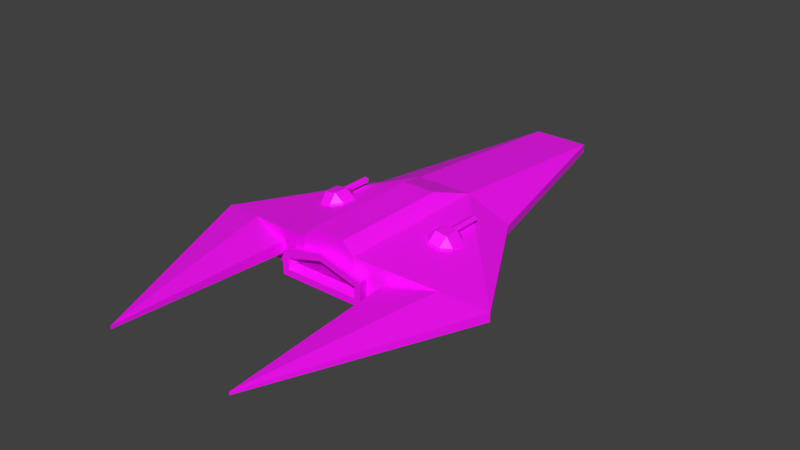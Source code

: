 # Source: ship1.blend  (saved by Blender 4.3.32; exported with 4.5.12 LTS)
import bpy
from mathutils import Matrix  # noqa: F401  (used for matrix-valued properties, if any)

bpy.ops.wm.read_factory_settings(use_empty=True)
scene = bpy.context.scene
scene.name = 'Scene'

# ---- collections
col_collection_1 = bpy.data.collections.new('Collection 1'); scene.collection.children.link(col_collection_1)

# ---- images (referenced by path relative to the original .blend; pixels are not part of the script)
import os
ASSET_DIR = os.environ.get("B2B_ASSET_DIR", "")  # directory of the original .blend (textures are referenced by path, not embedded)
HERE = os.path.dirname(os.path.abspath(__file__))  # packed textures are extracted next to this script under _unpacked/

def load_image(name, relpath, width, height, colorspace="sRGB"):
    """Load a texture the original file referenced (path relative to the .blend, or extracted next to this script)."""
    p = next((c for c in (os.path.join(HERE, relpath), os.path.join(ASSET_DIR, relpath)) if relpath and os.path.exists(c)), "")
    if p:
        img = bpy.data.images.load(p, check_existing=True)
        img.name = name
    else:  # same state as the original file: an image datablock whose file is absent (Cycles renders it pink)
        img = bpy.data.images.new(name, width, height)
        img.source = "FILE"
        img.filepath = "//" + (relpath or name)
    img.colorspace_settings.name = colorspace
    return img
img_chasertext = load_image('chaserText', 'chaserText.png', 1024, 1024, 'sRGB')

# ---- materials (node trees are filled in below, after node groups)
mat_material = bpy.data.materials.new('Material')
mat_material.alpha_threshold = 0.0
mat_material.roughness = 0.5
mat_material.line_color = (0.0, 0.0, 0.0, 1.0)

# ---- material node trees
mat_material.use_nodes = True; mat_material.node_tree.nodes.clear()
_N = mat_material.node_tree.nodes; _L = mat_material.node_tree.links
n0 = _N.new('ShaderNodeBsdfPrincipled'); n0.name = 'BSDF guidée'; n0.location = (10, 300)
n1 = _N.new('ShaderNodeOutputMaterial'); n1.name = 'Sortie matériau'; n1.location = (300, 300)
n2 = _N.new('ShaderNodeTexImage'); n2.name = 'Texture image'; n2.location = (-324, 280)
n2.image = img_chasertext
_L.new(n0.outputs[0], n1.inputs[0])
_L.new(n2.outputs[0], n0.inputs[0])
n1.is_active_output = True

# ---- world
world_world = bpy.data.worlds.new('World'); scene.world = world_world
world_world.color = (0.05088, 0.05088, 0.05088)
world_world.use_sun_shadow = False
world_world.sun_shadow_jitter_overblur = 0.0
world_world.cycles.sampling_method = 'MANUAL'

# ---- meshes
me_cube = bpy.data.meshes.new('Cube')
me_cube.from_pydata([(-0.4941, -0.2771, -0.02982), (-0.4941, -0.2771, 0.02982), (-0.1903, -1.637, 0.02982), (-0.1903, -0.2771, -0.1491), (-0.1903, -1.637, -0.02982), (-0.1903, -0.2771, 0.1491), (-0.9934, 0.6047, -0.02982), (-0.9934, 0.6047, 0.02982), (-0.1903, 0.7768, -0.1491), (-0.1903, 0.7768, 0.1491), (-0.1115, -0.03061, 0.2248), (-0.1115, 0.7768, 0.2248), (-0.4051, -0.02071, 0.1618), (-0.4389, -0.02071, 0.1567), (-0.4514, 0.3552, 0.08665), (-0.41, -0.02071, 0.1448), (-0.5059, 0.3001, 0.07836), (-0.3776, 0.1444, 0.1337), (-0.3231, 0.1995, 0.142), (-0.3859, 0.1995, 0.1882), (-0.3859, 0.3001, 0.1882), (-0.3231, 0.3001, 0.142), (-0.3776, 0.3552, 0.1337), (-0.5059, 0.1995, 0.07836), (-0.4514, 0.1444, 0.08665), (-0.3723, 0.3552, 0.09871), (-0.3178, 0.3001, 0.107), (-0.4568, 0.1444, 0.1217), (-0.4651, 0.1995, 0.1762), (-0.5112, 0.1995, 0.1134), (-0.4568, 0.3552, 0.1217), (-0.5112, 0.3001, 0.1134), (-0.4651, 0.3001, 0.1762), (-0.3178, 0.1995, 0.107), (-0.3723, 0.1444, 0.09871), (-0.4291, -0.02071, 0.1419), (-0.3973, -0.02071, 0.1651), (-0.4473, -0.02071, 0.1575), (-0.4046, -0.02071, 0.1399), (-0.4329, -0.02071, 0.1356), (-0.4473, 0.1784, 0.1575), (-0.4329, 0.1546, 0.1356), (-0.4046, 0.1546, 0.1399), (-0.3973, 0.1784, 0.1651), (-0.4389, 0.08522, 0.1567), (-0.4291, 0.08522, 0.1419), (-0.4051, 0.08522, 0.1618), (-0.41, 0.08522, 0.1448), (-0.6922, 0.6692, 0.07455), (-0.6922, 0.6692, -0.07455), (-0.4484, 1.938, -0.00994), (-0.4484, 1.938, 0.00994), (-0.391, 0.7338, 0.03976), (-0.391, 0.7338, -0.03976), (-0.2628, 0.7383, 0.03756), (-0.2528, 0.8433, 0.01421), (-0.2628, 0.7383, -0.06605), (-0.2528, 0.8433, -0.06027), (-0.2967, 0.8433, 0.05024), (-0.2967, 0.8433, -0.1041), (-0.2333, 0.7862, 0.01337), (-0.2333, 0.7862, -0.03663), (0.2333, 0.7862, -0.03663), (0.2333, 0.7862, 0.01337), (-0.4231, -0.02071, 0.1666), (-0.424, 0.1894, 0.1722), (-0.424, -0.02071, 0.1722), (-0.4231, 0.08522, 0.1666), (0.4941, -0.2771, -0.02982), (0.4941, -0.2771, 0.02982), (0.1903, -1.637, 0.02982), (0.1903, -0.2771, -0.1491), (0.1903, -1.637, -0.02982), (0.1903, -0.2771, 0.1491), (0.9934, 0.6047, -0.02982), (0.9934, 0.6047, 0.02982), (0.1903, 0.7768, -0.1491), (0.1903, 0.7768, 0.1491), (0.1115, -0.03061, 0.2248), (0.1115, 0.7768, 0.2248), (0.4051, -0.02071, 0.1618), (0.4389, -0.02071, 0.1567), (0.4514, 0.3552, 0.08665), (0.41, -0.02071, 0.1448), (0.5059, 0.3001, 0.07836), (0.3776, 0.1444, 0.1337), (0.3231, 0.1995, 0.142), (0.3859, 0.1995, 0.1882), (0.3859, 0.3001, 0.1882), (0.3231, 0.3001, 0.142), (0.3776, 0.3552, 0.1337), (0.5059, 0.1995, 0.07836), (0.4514, 0.1444, 0.08665), (0.3723, 0.3552, 0.09871), (0.3178, 0.3001, 0.107), (0.4568, 0.1444, 0.1217), (0.4651, 0.1995, 0.1762), (0.5112, 0.1995, 0.1134), (0.4568, 0.3552, 0.1217), (0.5112, 0.3001, 0.1134), (0.4651, 0.3001, 0.1762), (0.3178, 0.1995, 0.107), (0.3723, 0.1444, 0.09871), (0.4291, -0.02071, 0.1419), (0.3973, -0.02071, 0.1651), (0.4473, -0.02071, 0.1575), (0.4046, -0.02071, 0.1399), (0.4329, -0.02071, 0.1356), (0.4473, 0.1784, 0.1575), (0.4329, 0.1546, 0.1356), (0.4046, 0.1546, 0.1399), (0.3973, 0.1784, 0.1651), (0.4389, 0.08522, 0.1567), (0.4291, 0.08522, 0.1419), (0.4051, 0.08522, 0.1618), (0.41, 0.08522, 0.1448), (0.6922, 0.6692, 0.07455), (0.6922, 0.6692, -0.07455), (0.4484, 1.938, -0.00994), (0.4484, 1.938, 0.00994), (0.391, 0.7338, 0.03976), (0.391, 0.7338, -0.03976), (0.0, 0.7383, 0.08936), (0.0, 0.8433, 0.08274), (0.2628, 0.7383, 0.03756), (0.2528, 0.8433, 0.01421), (0.2628, 0.7383, -0.06605), (0.2528, 0.8433, -0.06027), (0.2967, 0.8433, 0.05024), (0.0, 0.8433, 0.1274), (0.2967, 0.8433, -0.1041), (0.2333, 0.7862, 0.01337), (0.0, 0.7862, 0.05938), (0.2333, 0.7862, -0.03663), (0.0, 0.7862, -0.03663), (-0.2333, 0.7862, -0.03663), (-0.2333, 0.7862, 0.01337), (0.4231, -0.02071, 0.1666), (0.424, 0.1894, 0.1722), (0.424, -0.02071, 0.1722), (0.4231, 0.08522, 0.1666)], [], [(4, 0, 3), (3, 71, 72, 4), (2, 5, 1), (8, 76, 71, 3), (11, 79, 77, 9), (9, 5, 10, 11), (53, 52, 9, 8), (73, 78, 10, 5), (78, 79, 11, 10), (4, 72, 70, 2), (28, 19, 20, 32), (38, 42, 43, 36), (31, 16, 23, 29), (27, 24, 34, 17), (18, 33, 26, 21), (3, 0, 6), (42, 17, 19, 43), (17, 18, 19), (20, 21, 22), (35, 45, 44, 13), (13, 44, 67, 64), (27, 28, 29), (30, 31, 32), (38, 36, 12, 15), (33, 18, 17, 34), (29, 23, 24, 27), (18, 21, 20, 19), (30, 14, 16, 31), (27, 17, 42, 41), (41, 42, 38, 39), (28, 32, 31, 29), (41, 39, 37, 40), (25, 22, 21, 26), (40, 65, 43, 19, 28), (22, 30, 32, 20), (22, 25, 14, 30), (65, 40, 37, 66), (43, 65, 66, 36), (64, 67, 46, 12), (36, 66, 64, 12), (39, 38, 15, 35), (41, 40, 28, 27), (46, 67, 44, 45, 47), (15, 12, 46, 47), (39, 35, 13, 37), (35, 15, 47, 45), (1, 5, 7), (8, 3, 6, 49), (49, 53, 8), (49, 6, 50), (7, 48, 51), (5, 9, 48, 7), (48, 52, 51), (53, 49, 50), (52, 48, 9), (76, 8, 9, 77), (4, 2, 1, 0), (6, 7, 51, 50), (52, 53, 50, 51), (0, 1, 7, 6), (58, 59, 56, 54), (127, 130, 59, 57), (129, 58, 54, 122), (123, 55, 58, 129), (55, 57, 59, 58), (134, 133, 127, 57, 61), (60, 132, 63, 62, 134, 61), (57, 55, 60, 61), (55, 123, 132, 60), (37, 13, 64, 66), (72, 71, 68), (70, 69, 73), (77, 79, 78, 73), (121, 76, 77, 120), (96, 100, 88, 87), (106, 104, 111, 110), (99, 97, 91, 84), (95, 85, 102, 92), (86, 89, 94, 101), (71, 74, 68), (110, 111, 87, 85), (85, 87, 86), (88, 90, 89), (103, 81, 112, 113), (81, 137, 140, 112), (95, 97, 96), (98, 100, 99), (106, 83, 80, 104), (101, 102, 85, 86), (97, 95, 92, 91), (86, 87, 88, 89), (98, 99, 84, 82), (95, 109, 110, 85), (109, 107, 106, 110), (96, 97, 99, 100), (109, 108, 105, 107), (93, 94, 89, 90), (108, 96, 87, 111, 138), (90, 88, 100, 98), (90, 98, 82, 93), (138, 139, 105, 108), (111, 104, 139, 138), (137, 80, 114, 140), (104, 80, 137, 139), (107, 103, 83, 106), (109, 95, 96, 108), (114, 115, 113, 112, 140), (83, 115, 114, 80), (107, 105, 81, 103), (103, 113, 115, 83), (69, 75, 73), (76, 117, 74, 71), (117, 76, 121), (117, 118, 74), (75, 119, 116), (73, 75, 116, 77), (116, 119, 120), (121, 118, 117), (120, 77, 116), (72, 68, 69, 70), (74, 118, 119, 75), (120, 119, 118, 121), (68, 74, 75, 69), (128, 124, 126, 130), (129, 122, 124, 128), (123, 129, 128, 125), (125, 128, 130, 127), (131, 133, 134, 135, 136, 132), (127, 133, 131, 125), (125, 131, 132, 123), (105, 139, 137, 81), (70, 73, 5, 2), (126, 56, 59, 130)])
_uv = me_cube.uv_layers.new(name='CarteUV')
_uv.uv.foreach_set('vector', [0.08461, 8.58e-10, 0.2605, 0.2781, 0.1931, 0.3027, 0.1931, 0.3027, 0.1085, 0.3331, 2.786e-08, 0.03032, 0.08461, 8.58e-10, 0.8835, 0.8148, 0.7748, 0.5116, 0.8427, 0.4884, 0.277, 0.5371, 0.1924, 0.5674, 0.1085, 0.3331, 0.1931, 0.3027, 0.8835, 0.1898, 0.8835, 0.1372, 0.9014, 0.1186, 0.9014, 0.2084, 0.6909, 0.2775, 0.7748, 0.5116, 0.7374, 0.4625, 0.6731, 0.2831, 0.946, 0.2559, 0.9272, 0.2559, 0.9014, 0.2084, 0.9718, 0.2084, 0.6902, 0.542, 0.6879, 0.4803, 0.7374, 0.4625, 0.7748, 0.5116, 0.6879, 0.4803, 0.6236, 0.3009, 0.6731, 0.2831, 0.7374, 0.4625, 0.5229, 0.8451, 0.5229, 0.935, 0.5088, 0.935, 0.5088, 0.8451, 0.4753, 0.8815, 0.4566, 0.8814, 0.4566, 0.8576, 0.4753, 0.8578, 0.6935, 0.8451, 0.6935, 0.8864, 0.6875, 0.8922, 0.6875, 0.8453, 0.5608, 0.8571, 0.5691, 0.8572, 0.5691, 0.8809, 0.5608, 0.8808, 0.7678, 0.864, 0.7594, 0.864, 0.7594, 0.8451, 0.7678, 0.8451, 0.672, 0.8688, 0.6638, 0.8691, 0.6625, 0.8455, 0.6708, 0.8451, 0.1931, 0.3027, 0.2605, 0.2781, 0.4418, 0.4344, 0.461, 0.8924, 0.4546, 0.8949, 0.4566, 0.8814, 0.4593, 0.8866, 0.4546, 0.8949, 0.4418, 0.8818, 0.4566, 0.8814, 0.4566, 0.8576, 0.4418, 0.8581, 0.4546, 0.8451, 0.811, 0.8701, 0.811, 0.8451, 0.8145, 0.8453, 0.8145, 0.8702, 0.7514, 0.8452, 0.7514, 0.8702, 0.7477, 0.8701, 0.7477, 0.8451, 0.5589, 0.8948, 0.546, 0.8816, 0.5608, 0.8808, 0.5589, 0.8451, 0.5608, 0.8571, 0.546, 0.858, 0.7932, 0.8497, 0.7974, 0.8451, 0.7977, 0.8471, 0.7949, 0.8502, 0.6638, 0.8691, 0.672, 0.8688, 0.6708, 0.8828, 0.6625, 0.8831, 0.5608, 0.8808, 0.5691, 0.8809, 0.5671, 0.8949, 0.5589, 0.8948, 0.4418, 0.8818, 0.4418, 0.8581, 0.4566, 0.8576, 0.4566, 0.8814, 0.5821, 0.877, 0.5905, 0.877, 0.5905, 0.8901, 0.5821, 0.8901, 0.4733, 0.895, 0.4546, 0.8949, 0.461, 0.8924, 0.4677, 0.8925, 0.7002, 0.8865, 0.6935, 0.8865, 0.6935, 0.8451, 0.7002, 0.8451, 0.546, 0.8816, 0.546, 0.858, 0.5608, 0.8571, 0.5608, 0.8808, 0.712, 0.851, 0.712, 0.8923, 0.7068, 0.892, 0.7068, 0.8451, 0.5905, 0.8581, 0.5821, 0.8581, 0.5821, 0.8451, 0.5905, 0.8451, 0.4711, 0.8866, 0.4656, 0.8839, 0.4593, 0.8866, 0.4566, 0.8814, 0.4753, 0.8815, 0.5821, 0.8581, 0.5821, 0.877, 0.5691, 0.877, 0.5691, 0.8581, 0.5821, 0.8581, 0.5905, 0.8581, 0.5905, 0.877, 0.5821, 0.877, 0.4656, 0.8839, 0.4711, 0.8866, 0.4711, 0.9336, 0.4656, 0.9335, 0.4593, 0.8866, 0.4656, 0.8839, 0.4656, 0.9335, 0.4593, 0.9336, 0.7477, 0.8451, 0.7477, 0.8701, 0.7434, 0.8702, 0.7434, 0.8451, 0.7974, 0.8451, 0.8021, 0.8496, 0.8009, 0.8501, 0.7977, 0.8471, 0.7959, 0.856, 0.7932, 0.8497, 0.7949, 0.8502, 0.7967, 0.8544, 0.4677, 0.8925, 0.4711, 0.8866, 0.4753, 0.8815, 0.4733, 0.895, 0.8208, 0.8451, 0.824, 0.8481, 0.824, 0.8525, 0.8199, 0.8524, 0.818, 0.8482, 0.7892, 0.8701, 0.7852, 0.8702, 0.7852, 0.8452, 0.7892, 0.8451, 0.7959, 0.856, 0.7967, 0.8544, 0.8009, 0.8545, 0.8021, 0.8561, 0.7807, 0.8702, 0.7761, 0.8701, 0.7761, 0.8451, 0.7807, 0.8452, 0.8427, 0.4884, 0.7748, 0.5116, 0.8835, 0.2527, 0.277, 0.5371, 0.1931, 0.3027, 0.4418, 0.4344, 0.38, 0.4729, 0.9542, 0.327, 0.946, 0.2559, 0.9718, 0.2084, 0.38, 0.4729, 0.4418, 0.4344, 0.4268, 0.7743, 0.8835, 0.2527, 0.8113, 0.262, 0.6562, 3.142e-08, 0.7748, 0.5116, 0.6909, 0.2775, 0.8113, 0.262, 0.8835, 0.2527, 0.8113, 0.262, 0.7393, 0.272, 0.6562, 3.142e-08, 0.3181, 0.5111, 0.38, 0.4729, 0.4268, 0.7743, 0.9272, 0.2559, 0.919, 0.327, 0.9014, 0.2084, 0.9718, 0.1186, 0.9718, 0.2084, 0.9014, 0.2084, 0.9014, 0.1186, 0.9718, 1.11e-08, 0.9859, 1.004e-08, 0.9859, 0.3257, 0.9718, 0.3257, 0.9718, 0.5422, 0.9859, 0.5422, 0.9812, 0.8467, 0.9765, 0.8467, 0.9023, 0.7499, 0.8835, 0.7499, 0.8905, 0.4671, 0.8952, 0.4671, 0.9718, 0.3257, 0.9859, 0.3257, 0.9859, 0.5422, 0.9718, 0.5422, 0.6372, 0.8451, 0.6372, 0.8816, 0.6119, 0.8726, 0.6119, 0.8481, 0.9278, 0.3373, 0.9382, 0.327, 0.9382, 0.4671, 0.9278, 0.4568, 0.9091, 0.8199, 0.9084, 0.89, 0.8835, 0.882, 0.884, 0.8199, 0.8941, 0.3971, 0.9102, 0.4568, 0.9017, 0.4671, 0.8835, 0.3971, 0.9102, 0.4568, 0.9278, 0.4568, 0.9382, 0.4671, 0.9017, 0.4671, 0.9514, 0.3867, 0.9514, 0.4418, 0.9382, 0.4464, 0.9382, 0.327, 0.9514, 0.3316, 0.9329, 0.4671, 0.9437, 0.5223, 0.9329, 0.5774, 0.9211, 0.5774, 0.9211, 0.5223, 0.9211, 0.4671, 0.7172, 0.8627, 0.7172, 0.8451, 0.7303, 0.8453, 0.7303, 0.8571, 0.934, 0.8693, 0.9343, 0.8096, 0.9477, 0.8096, 0.9475, 0.8647, 0.8021, 0.8561, 0.8009, 0.8545, 0.8009, 0.8501, 0.8021, 0.8496, 2.786e-08, 0.03032, 0.1085, 0.3331, 0.04077, 0.3569, 0.7989, 0.8451, 0.623, 0.5672, 0.6902, 0.542, 0.6063, 0.3078, 0.6236, 0.3009, 0.6879, 0.4803, 0.6902, 0.542, 0.946, 0.07114, 0.9718, 0.1186, 0.9014, 0.1186, 0.9272, 0.07114, 0.4753, 0.8815, 0.4753, 0.8578, 0.494, 0.8576, 0.494, 0.8814, 0.6875, 0.8922, 0.6815, 0.892, 0.6815, 0.8451, 0.6875, 0.8509, 0.5377, 0.8828, 0.5377, 0.8592, 0.546, 0.8591, 0.546, 0.8828, 0.7678, 0.864, 0.7678, 0.8451, 0.7761, 0.8451, 0.7761, 0.864, 0.672, 0.8688, 0.6733, 0.8451, 0.6815, 0.8455, 0.6803, 0.8691, 0.1085, 0.3331, -2.829e-08, 0.5927, 0.04077, 0.3569, 0.4896, 0.8924, 0.4913, 0.8866, 0.494, 0.8814, 0.4959, 0.8949, 0.4959, 0.8949, 0.494, 0.8814, 0.5088, 0.8818, 0.494, 0.8576, 0.4959, 0.8451, 0.5088, 0.8581, 0.818, 0.8701, 0.8145, 0.8702, 0.8145, 0.8453, 0.818, 0.8451, 0.7514, 0.8452, 0.7551, 0.8451, 0.7551, 0.8701, 0.7514, 0.8702, 0.5358, 0.8452, 0.5377, 0.8592, 0.5229, 0.8583, 0.5358, 0.8949, 0.5229, 0.882, 0.5377, 0.8828, 0.811, 0.8497, 0.8094, 0.8502, 0.8066, 0.8471, 0.8069, 0.8451, 0.6803, 0.8691, 0.6815, 0.8831, 0.6733, 0.8828, 0.672, 0.8688, 0.5377, 0.8592, 0.5358, 0.8452, 0.544, 0.8451, 0.546, 0.8591, 0.5088, 0.8818, 0.494, 0.8814, 0.494, 0.8576, 0.5088, 0.8581, 0.5989, 0.877, 0.5989, 0.8901, 0.5905, 0.8901, 0.5905, 0.877, 0.4772, 0.895, 0.4829, 0.8925, 0.4896, 0.8924, 0.4959, 0.8949, 0.7002, 0.8865, 0.7002, 0.8451, 0.7068, 0.8451, 0.7068, 0.8865, 0.5229, 0.8583, 0.5377, 0.8592, 0.5377, 0.8828, 0.5229, 0.882, 0.7172, 0.8864, 0.712, 0.8923, 0.712, 0.8454, 0.7172, 0.8451, 0.5905, 0.8581, 0.5905, 0.8451, 0.5989, 0.8451, 0.5989, 0.8581, 0.4795, 0.8866, 0.4753, 0.8815, 0.494, 0.8814, 0.4913, 0.8866, 0.485, 0.8839, 0.5989, 0.8581, 0.6119, 0.8581, 0.6119, 0.877, 0.5989, 0.877, 0.5989, 0.8581, 0.5989, 0.877, 0.5905, 0.877, 0.5905, 0.8581, 0.485, 0.8839, 0.485, 0.9335, 0.4795, 0.9336, 0.4795, 0.8866, 0.4913, 0.8866, 0.4913, 0.9336, 0.485, 0.9335, 0.485, 0.8839, 0.7551, 0.8451, 0.7594, 0.8451, 0.7594, 0.8702, 0.7551, 0.8701, 0.8069, 0.8451, 0.8066, 0.8471, 0.8034, 0.8501, 0.8021, 0.8496, 0.8083, 0.856, 0.8075, 0.8544, 0.8094, 0.8502, 0.811, 0.8497, 0.4829, 0.8925, 0.4772, 0.895, 0.4753, 0.8815, 0.4795, 0.8866, 0.8301, 0.8525, 0.8259, 0.8524, 0.824, 0.8482, 0.8268, 0.8451, 0.8301, 0.8481, 0.7892, 0.8701, 0.7892, 0.8451, 0.7932, 0.8452, 0.7932, 0.8702, 0.8083, 0.856, 0.8021, 0.8561, 0.8034, 0.8545, 0.8075, 0.8544, 0.7807, 0.8702, 0.7807, 0.8452, 0.7852, 0.8451, 0.7852, 0.8701, 0.623, 0.5672, 0.4418, 0.4111, 0.6902, 0.542, 0.1924, 0.5674, 0.07216, 0.5832, -2.829e-08, 0.5927, 0.1085, 0.3331, 0.9542, 1.573e-08, 0.9718, 0.1186, 0.946, 0.07114, 0.07216, 0.5832, 0.2274, 0.8457, -2.829e-08, 0.5927, 0.4418, 0.4111, 0.4568, 0.07149, 0.5035, 0.3724, 0.6902, 0.542, 0.4418, 0.4111, 0.5035, 0.3724, 0.6063, 0.3078, 0.5035, 0.3724, 0.4568, 0.07149, 0.5654, 0.3343, 0.1442, 0.5734, 0.2274, 0.8457, 0.07216, 0.5832, 0.9272, 0.07114, 0.9014, 0.1186, 0.919, -1.011e-09, 0.9859, 0.8467, 0.9859, 0.521, 1.0, 0.521, 1.0, 0.8467, 0.9859, 0.3045, 0.9906, -1.301e-08, 0.9953, -1.281e-08, 1.0, 0.3045, 0.9211, 0.4671, 0.914, 0.7499, 0.9093, 0.7499, 0.9023, 0.4671, 0.9859, 0.521, 0.9859, 0.3045, 1.0, 0.3045, 1.0, 0.521, 0.6372, 0.8451, 0.6625, 0.8481, 0.6625, 0.8726, 0.6372, 0.8816, 0.9091, 0.8199, 0.884, 0.8199, 0.8835, 0.7579, 0.9084, 0.7499, 0.8941, 0.3971, 0.8835, 0.3971, 0.9017, 0.327, 0.9102, 0.3373, 0.9102, 0.3373, 0.9017, 0.327, 0.9382, 0.327, 0.9278, 0.3373, 0.9329, 0.6876, 0.9211, 0.6876, 0.9211, 0.6325, 0.9211, 0.5774, 0.9329, 0.5774, 0.9437, 0.6325, 0.7434, 0.8627, 0.7303, 0.8571, 0.7303, 0.8453, 0.7434, 0.8451, 0.934, 0.7499, 0.9475, 0.7545, 0.9477, 0.8096, 0.9343, 0.8096, 0.8021, 0.8561, 0.8021, 0.8496, 0.8034, 0.8501, 0.8034, 0.8545, 0.7989, 0.8451, 0.6902, 0.542, 0.7748, 0.5116, 0.8835, 0.8148, 0.9091, 0.882, 0.9091, 0.7579, 0.934, 0.7499, 0.934, 0.89])
_ca = me_cube.color_attributes.new('Col', 'BYTE_COLOR', 'CORNER')
_ca.data.foreach_set('color', [1.0, 1.0, 1.0, 1.0, 1.0, 1.0, 1.0, 1.0, 1.0, 1.0, 1.0, 1.0, 1.0, 1.0, 1.0, 1.0, 1.0, 1.0, 1.0, 1.0, 1.0, 1.0, 1.0, 1.0, 1.0, 1.0, 1.0, 1.0, 1.0, 1.0, 1.0, 1.0, 1.0, 1.0, 1.0, 1.0, 1.0, 1.0, 1.0, 1.0, 1.0, 1.0, 1.0, 1.0, 1.0, 1.0, 1.0, 1.0, 1.0, 1.0, 1.0, 1.0, 1.0, 1.0, 1.0, 1.0, 1.0, 1.0, 1.0, 1.0, 1.0, 1.0, 1.0, 1.0, 1.0, 1.0, 1.0, 1.0, 1.0, 1.0, 1.0, 1.0, 1.0, 1.0, 1.0, 1.0, 1.0, 1.0, 1.0, 1.0, 1.0, 1.0, 1.0, 1.0, 1.0, 1.0, 1.0, 1.0, 1.0, 1.0, 1.0, 1.0, 1.0, 1.0, 1.0, 1.0, 1.0, 1.0, 1.0, 1.0, 1.0, 1.0, 1.0, 1.0, 1.0, 1.0, 1.0, 1.0, 1.0, 1.0, 1.0, 1.0, 1.0, 1.0, 1.0, 1.0, 1.0, 1.0, 1.0, 1.0, 1.0, 1.0, 1.0, 1.0, 1.0, 1.0, 1.0, 1.0, 1.0, 1.0, 1.0, 1.0, 1.0, 1.0, 1.0, 1.0, 1.0, 1.0, 1.0, 1.0, 1.0, 1.0, 1.0, 1.0, 1.0, 1.0, 1.0, 1.0, 1.0, 1.0, 1.0, 1.0, 1.0, 1.0, 1.0, 1.0, 1.0, 1.0, 1.0, 1.0, 1.0, 1.0, 1.0, 1.0, 1.0, 1.0, 1.0, 1.0, 1.0, 1.0, 1.0, 1.0, 1.0, 1.0, 1.0, 1.0, 1.0, 1.0, 1.0, 1.0, 1.0, 1.0, 1.0, 1.0, 1.0, 1.0, 1.0, 1.0, 1.0, 1.0, 1.0, 1.0, 1.0, 1.0, 1.0, 1.0, 1.0, 1.0, 1.0, 1.0, 1.0, 1.0, 1.0, 1.0, 1.0, 1.0, 1.0, 1.0, 1.0, 1.0, 1.0, 1.0, 1.0, 1.0, 1.0, 1.0, 1.0, 1.0, 1.0, 1.0, 1.0, 1.0, 1.0, 1.0, 1.0, 1.0, 1.0, 1.0, 1.0, 1.0, 1.0, 1.0, 1.0, 1.0, 1.0, 1.0, 1.0, 1.0, 1.0, 1.0, 1.0, 1.0, 1.0, 1.0, 1.0, 1.0, 1.0, 1.0, 1.0, 1.0, 1.0, 1.0, 1.0, 1.0, 1.0, 1.0, 1.0, 1.0, 1.0, 1.0, 1.0, 1.0, 1.0, 1.0, 1.0, 1.0, 1.0, 1.0, 1.0, 1.0, 1.0, 1.0, 1.0, 1.0, 1.0, 1.0, 1.0, 1.0, 1.0, 1.0, 1.0, 1.0, 1.0, 1.0, 1.0, 1.0, 1.0, 1.0, 1.0, 1.0, 1.0, 1.0, 1.0, 1.0, 1.0, 1.0, 1.0, 1.0, 1.0, 1.0, 1.0, 1.0, 1.0, 1.0, 1.0, 1.0, 1.0, 1.0, 1.0, 1.0, 1.0, 1.0, 1.0, 1.0, 1.0, 1.0, 1.0, 1.0, 1.0, 1.0, 1.0, 1.0, 1.0, 1.0, 1.0, 1.0, 1.0, 1.0, 1.0, 1.0, 1.0, 1.0, 1.0, 1.0, 1.0, 1.0, 1.0, 1.0, 1.0, 1.0, 1.0, 1.0, 1.0, 1.0, 1.0, 1.0, 1.0, 1.0, 1.0, 1.0, 1.0, 1.0, 1.0, 1.0, 1.0, 1.0, 1.0, 1.0, 1.0, 1.0, 1.0, 1.0, 1.0, 1.0, 1.0, 1.0, 1.0, 1.0, 1.0, 1.0, 1.0, 1.0, 1.0, 1.0, 1.0, 1.0, 1.0, 1.0, 1.0, 1.0, 1.0, 1.0, 1.0, 1.0, 1.0, 1.0, 1.0, 1.0, 1.0, 1.0, 1.0, 1.0, 1.0, 1.0, 1.0, 1.0, 1.0, 1.0, 1.0, 1.0, 1.0, 1.0, 1.0, 1.0, 1.0, 1.0, 1.0, 1.0, 1.0, 1.0, 1.0, 1.0, 1.0, 1.0, 1.0, 1.0, 1.0, 1.0, 1.0, 1.0, 1.0, 1.0, 1.0, 1.0, 1.0, 1.0, 1.0, 1.0, 1.0, 1.0, 1.0, 1.0, 1.0, 1.0, 1.0, 1.0, 1.0, 1.0, 1.0, 1.0, 1.0, 1.0, 1.0, 1.0, 1.0, 1.0, 1.0, 1.0, 1.0, 1.0, 1.0, 1.0, 1.0, 1.0, 1.0, 1.0, 1.0, 1.0, 1.0, 1.0, 1.0, 1.0, 1.0, 1.0, 1.0, 1.0, 1.0, 1.0, 1.0, 1.0, 1.0, 1.0, 1.0, 1.0, 1.0, 1.0, 1.0, 1.0, 1.0, 1.0, 1.0, 1.0, 1.0, 1.0, 1.0, 1.0, 1.0, 1.0, 1.0, 1.0, 1.0, 1.0, 1.0, 1.0, 1.0, 1.0, 1.0, 1.0, 1.0, 1.0, 1.0, 1.0, 1.0, 1.0, 1.0, 1.0, 1.0, 1.0, 1.0, 1.0, 1.0, 1.0, 1.0, 1.0, 1.0, 1.0, 1.0, 1.0, 1.0, 1.0, 1.0, 1.0, 1.0, 1.0, 1.0, 1.0, 1.0, 1.0, 1.0, 1.0, 1.0, 1.0, 1.0, 1.0, 1.0, 1.0, 1.0, 1.0, 1.0, 1.0, 1.0, 1.0, 1.0, 1.0, 1.0, 1.0, 1.0, 1.0, 1.0, 1.0, 1.0, 1.0, 1.0, 1.0, 1.0, 1.0, 1.0, 1.0, 1.0, 1.0, 1.0, 1.0, 1.0, 1.0, 1.0, 1.0, 1.0, 1.0, 1.0, 1.0, 1.0, 1.0, 1.0, 1.0, 1.0, 1.0, 1.0, 1.0, 1.0, 1.0, 1.0, 1.0, 1.0, 1.0, 1.0, 1.0, 1.0, 1.0, 1.0, 1.0, 1.0, 1.0, 1.0, 1.0, 1.0, 1.0, 1.0, 1.0, 1.0, 1.0, 1.0, 1.0, 1.0, 1.0, 1.0, 1.0, 1.0, 1.0, 1.0, 1.0, 1.0, 1.0, 1.0, 1.0, 1.0, 1.0, 1.0, 1.0, 1.0, 1.0, 1.0, 1.0, 1.0, 1.0, 1.0, 1.0, 1.0, 1.0, 1.0, 1.0, 1.0, 1.0, 1.0, 1.0, 1.0, 1.0, 1.0, 1.0, 1.0, 1.0, 1.0, 1.0, 1.0, 1.0, 1.0, 1.0, 1.0, 1.0, 1.0, 1.0, 1.0, 1.0, 1.0, 1.0, 1.0, 1.0, 1.0, 1.0, 1.0, 1.0, 1.0, 1.0, 1.0, 1.0, 1.0, 1.0, 1.0, 1.0, 1.0, 1.0, 1.0, 1.0, 1.0, 1.0, 1.0, 1.0, 1.0, 1.0, 1.0, 1.0, 1.0, 1.0, 1.0, 1.0, 1.0, 1.0, 1.0, 1.0, 1.0, 1.0, 1.0, 1.0, 1.0, 1.0, 1.0, 1.0, 1.0, 1.0, 1.0, 1.0, 1.0, 1.0, 1.0, 1.0, 1.0, 1.0, 1.0, 1.0, 1.0, 1.0, 1.0, 1.0, 1.0, 1.0, 1.0, 1.0, 1.0, 1.0, 1.0, 1.0, 1.0, 1.0, 1.0, 1.0, 1.0, 1.0, 1.0, 1.0, 1.0, 1.0, 1.0, 1.0, 1.0, 1.0, 1.0, 1.0, 1.0, 1.0, 1.0, 1.0, 1.0, 1.0, 1.0, 1.0, 1.0, 1.0, 1.0, 1.0, 1.0, 1.0, 1.0, 1.0, 1.0, 1.0, 1.0, 1.0, 1.0, 1.0, 1.0, 1.0, 1.0, 1.0, 1.0, 1.0, 1.0, 1.0, 1.0, 1.0, 1.0, 1.0, 1.0, 1.0, 1.0, 1.0, 1.0, 1.0, 1.0, 1.0, 1.0, 1.0, 1.0, 1.0, 1.0, 1.0, 1.0, 1.0, 1.0, 1.0, 1.0, 1.0, 1.0, 1.0, 1.0, 1.0, 1.0, 1.0, 1.0, 1.0, 1.0, 1.0, 1.0, 1.0, 1.0, 1.0, 1.0, 1.0, 1.0, 1.0, 1.0, 1.0, 1.0, 1.0, 1.0, 1.0, 1.0, 1.0, 1.0, 1.0, 1.0, 1.0, 1.0, 1.0, 1.0, 1.0, 1.0, 1.0, 1.0, 1.0, 1.0, 1.0, 1.0, 1.0, 1.0, 1.0, 1.0, 1.0, 1.0, 1.0, 1.0, 1.0, 1.0, 1.0, 1.0, 1.0, 1.0, 1.0, 1.0, 1.0, 1.0, 1.0, 1.0, 1.0, 1.0, 1.0, 1.0, 1.0, 1.0, 1.0, 1.0, 1.0, 1.0, 1.0, 1.0, 1.0, 1.0, 1.0, 1.0, 1.0, 1.0, 1.0, 1.0, 1.0, 1.0, 1.0, 1.0, 1.0, 1.0, 1.0, 1.0, 1.0, 1.0, 1.0, 1.0, 1.0, 1.0, 1.0, 1.0, 1.0, 1.0, 1.0, 1.0, 1.0, 1.0, 1.0, 1.0, 1.0, 1.0, 1.0, 1.0, 1.0, 1.0, 1.0, 1.0, 1.0, 1.0, 1.0, 1.0, 1.0, 1.0, 1.0, 1.0, 1.0, 1.0, 1.0, 1.0, 1.0, 1.0, 1.0, 1.0, 1.0, 1.0, 1.0, 1.0, 1.0, 1.0, 1.0, 1.0, 1.0, 1.0, 1.0, 1.0, 1.0, 1.0, 1.0, 1.0, 1.0, 1.0, 1.0, 1.0, 1.0, 1.0, 1.0, 1.0, 1.0, 1.0, 1.0, 1.0, 1.0, 1.0, 1.0, 1.0, 1.0, 1.0, 1.0, 1.0, 1.0, 1.0, 1.0, 1.0, 1.0, 1.0, 1.0, 1.0, 1.0, 1.0, 1.0, 1.0, 1.0, 1.0, 1.0, 1.0, 1.0, 1.0, 1.0, 1.0, 1.0, 1.0, 1.0, 1.0, 1.0, 1.0, 1.0, 1.0, 1.0, 1.0, 1.0, 1.0, 1.0, 1.0, 1.0, 1.0, 1.0, 1.0, 1.0, 1.0, 1.0, 1.0, 1.0, 1.0, 1.0, 1.0, 1.0, 1.0, 1.0, 1.0, 1.0, 1.0, 1.0, 1.0, 1.0, 1.0, 1.0, 1.0, 1.0, 1.0, 1.0, 1.0, 1.0, 1.0, 1.0, 1.0, 1.0, 1.0, 1.0, 1.0, 1.0, 1.0, 1.0, 1.0, 1.0, 1.0, 1.0, 1.0, 1.0, 1.0, 1.0, 1.0, 1.0, 1.0, 1.0, 1.0, 1.0, 1.0, 1.0, 1.0, 1.0, 1.0, 1.0, 1.0, 1.0, 1.0, 1.0, 1.0, 1.0, 1.0, 1.0, 1.0, 1.0, 1.0, 1.0, 1.0, 1.0, 1.0, 1.0, 1.0, 1.0, 1.0, 1.0, 1.0, 1.0, 1.0, 1.0, 1.0, 1.0, 1.0, 1.0, 1.0, 1.0, 1.0, 1.0, 1.0, 1.0, 1.0, 1.0, 1.0, 1.0, 1.0, 1.0, 1.0, 1.0, 1.0, 1.0, 1.0, 1.0, 1.0, 1.0, 1.0, 1.0, 1.0, 1.0, 1.0, 1.0, 1.0, 1.0, 1.0, 1.0, 1.0, 1.0, 1.0, 1.0, 1.0, 1.0, 1.0, 1.0, 1.0, 1.0, 1.0, 1.0, 1.0, 1.0, 1.0, 1.0, 1.0, 1.0, 1.0, 1.0, 1.0, 1.0, 1.0, 1.0, 1.0, 1.0, 1.0, 1.0, 1.0, 1.0, 1.0, 1.0, 1.0, 1.0, 1.0, 1.0, 1.0, 1.0, 1.0, 1.0, 1.0, 1.0, 1.0, 1.0, 1.0, 1.0, 1.0, 1.0, 1.0, 1.0, 1.0, 1.0, 1.0, 1.0, 1.0, 1.0, 1.0, 1.0, 1.0, 1.0, 1.0, 1.0, 1.0, 1.0, 1.0, 1.0, 1.0, 1.0, 1.0, 1.0, 1.0, 1.0, 1.0, 1.0, 1.0, 1.0, 1.0, 1.0, 1.0, 1.0, 1.0, 1.0, 1.0, 1.0, 1.0, 1.0, 1.0, 1.0, 1.0, 1.0, 1.0, 1.0, 1.0, 1.0, 1.0, 1.0, 1.0, 1.0, 1.0, 1.0, 1.0, 1.0, 1.0, 1.0, 1.0, 1.0, 1.0, 1.0, 1.0, 1.0, 1.0, 1.0, 1.0, 1.0, 1.0, 1.0, 1.0, 1.0, 1.0, 1.0, 1.0, 1.0, 1.0, 1.0, 1.0, 1.0, 1.0, 1.0, 1.0, 1.0, 1.0, 1.0, 1.0, 1.0, 1.0, 1.0, 1.0, 1.0, 1.0, 1.0, 1.0, 1.0, 1.0, 1.0, 1.0, 1.0, 1.0, 1.0, 1.0, 1.0, 1.0, 1.0, 1.0, 1.0, 1.0, 1.0, 1.0, 1.0, 1.0, 1.0, 1.0, 1.0, 1.0, 1.0, 1.0, 1.0, 1.0, 1.0, 1.0, 1.0, 1.0, 1.0, 1.0, 1.0, 1.0, 1.0, 1.0, 1.0, 1.0, 1.0, 1.0, 1.0, 1.0, 1.0, 1.0, 1.0, 1.0, 1.0, 1.0, 1.0, 1.0, 1.0, 1.0, 1.0, 1.0, 1.0, 1.0, 1.0, 1.0, 1.0, 1.0, 1.0, 1.0, 1.0, 1.0, 1.0, 1.0, 1.0, 1.0, 1.0, 1.0, 1.0, 1.0, 1.0, 1.0, 1.0, 1.0, 1.0, 1.0, 1.0, 1.0, 1.0, 1.0, 1.0, 1.0, 1.0, 1.0, 1.0, 1.0, 1.0, 1.0, 1.0, 1.0, 1.0, 1.0, 1.0, 1.0, 1.0, 1.0, 1.0, 1.0, 1.0, 1.0, 1.0, 1.0, 1.0, 1.0, 1.0, 1.0, 1.0, 1.0, 1.0, 1.0, 1.0, 1.0, 1.0, 1.0, 1.0, 1.0, 1.0, 1.0, 1.0, 1.0, 1.0, 1.0, 1.0, 1.0, 1.0, 1.0, 1.0, 1.0, 1.0, 1.0, 1.0, 1.0, 1.0, 1.0, 1.0, 1.0, 1.0, 1.0, 1.0, 1.0, 1.0, 1.0, 1.0, 1.0, 1.0, 1.0, 1.0, 1.0, 1.0, 1.0, 1.0, 1.0, 1.0, 1.0, 1.0, 1.0, 1.0, 1.0, 1.0, 1.0, 1.0, 1.0, 1.0, 1.0, 1.0, 1.0, 1.0, 1.0, 1.0, 1.0, 1.0, 1.0, 1.0, 1.0, 1.0, 1.0, 1.0, 1.0, 1.0, 1.0, 1.0, 1.0, 1.0, 1.0, 1.0, 1.0, 1.0, 1.0, 1.0, 1.0, 1.0, 1.0, 1.0, 1.0, 1.0, 1.0, 1.0, 1.0, 1.0, 1.0, 1.0, 1.0, 1.0, 1.0, 1.0, 1.0, 1.0, 1.0, 1.0, 1.0, 1.0, 1.0, 1.0, 1.0, 1.0, 1.0, 1.0, 1.0, 1.0, 1.0, 1.0, 1.0, 1.0, 1.0, 1.0, 1.0, 1.0, 1.0, 1.0, 1.0, 1.0, 1.0, 1.0, 1.0, 1.0, 1.0, 1.0, 1.0, 1.0, 1.0, 1.0, 1.0, 1.0, 1.0, 1.0, 1.0, 1.0, 1.0, 1.0, 1.0, 1.0, 1.0, 1.0, 1.0, 1.0, 1.0, 1.0, 1.0, 1.0, 1.0, 1.0, 1.0, 1.0, 1.0, 1.0, 1.0, 1.0, 1.0, 1.0, 1.0, 1.0, 1.0, 1.0, 1.0, 1.0, 1.0, 1.0, 1.0, 1.0, 1.0, 1.0, 1.0, 1.0, 1.0, 1.0, 1.0, 1.0, 1.0, 1.0, 1.0, 1.0, 1.0, 1.0, 1.0, 1.0, 1.0, 1.0, 1.0, 1.0, 1.0, 1.0, 1.0, 1.0, 1.0, 1.0, 1.0, 1.0, 1.0, 1.0, 1.0, 1.0, 1.0, 1.0, 1.0, 1.0, 1.0, 1.0, 1.0, 1.0, 1.0, 1.0, 1.0, 1.0, 1.0, 1.0, 1.0, 1.0, 1.0, 1.0, 1.0, 1.0, 1.0, 1.0, 1.0, 1.0, 1.0, 1.0, 1.0, 1.0, 1.0, 1.0, 1.0, 1.0, 1.0, 1.0, 1.0, 1.0, 1.0, 1.0, 1.0, 1.0, 1.0, 1.0, 1.0, 1.0, 1.0, 1.0, 1.0, 1.0, 1.0, 1.0, 1.0, 1.0, 1.0, 1.0, 1.0, 1.0, 1.0, 1.0, 1.0, 1.0, 1.0, 1.0, 1.0, 1.0, 1.0, 1.0, 1.0, 1.0, 1.0, 1.0, 1.0, 1.0, 1.0, 1.0, 1.0, 1.0, 1.0, 1.0, 1.0, 1.0, 1.0, 1.0, 1.0, 1.0, 1.0, 1.0, 1.0, 1.0, 1.0, 1.0, 1.0, 1.0, 1.0, 1.0, 1.0, 1.0, 1.0, 1.0, 1.0, 1.0, 1.0, 1.0, 1.0, 1.0, 1.0, 1.0, 1.0, 1.0, 1.0, 1.0, 1.0, 1.0, 1.0, 1.0, 1.0, 1.0, 1.0, 1.0, 1.0, 1.0, 1.0, 1.0, 1.0, 1.0, 1.0, 1.0, 1.0, 1.0, 1.0, 1.0, 1.0, 1.0, 1.0, 1.0, 1.0, 1.0, 1.0, 1.0, 1.0, 1.0, 1.0, 1.0, 1.0, 1.0, 1.0, 1.0, 1.0, 1.0, 1.0, 1.0, 1.0, 1.0, 1.0, 1.0, 1.0, 1.0, 1.0, 1.0, 1.0, 1.0, 1.0, 1.0, 1.0, 1.0, 1.0, 1.0, 1.0, 1.0, 1.0, 1.0, 1.0, 1.0, 1.0, 1.0, 1.0, 1.0, 1.0, 1.0, 1.0, 1.0, 1.0, 1.0, 1.0, 1.0, 1.0, 1.0, 1.0, 1.0, 1.0, 1.0, 1.0, 1.0, 1.0, 1.0, 1.0, 1.0, 1.0, 1.0, 1.0, 1.0, 1.0, 1.0, 1.0, 1.0, 1.0, 1.0, 1.0, 1.0, 1.0, 1.0, 1.0, 1.0, 1.0, 1.0, 1.0, 1.0, 1.0, 1.0, 1.0, 1.0, 1.0, 1.0, 1.0, 1.0, 1.0, 1.0, 1.0, 1.0, 1.0, 1.0, 1.0, 1.0, 1.0, 1.0, 1.0, 1.0, 1.0, 1.0, 1.0, 1.0, 1.0, 1.0, 1.0, 1.0, 1.0, 1.0, 1.0, 1.0, 1.0, 1.0, 1.0, 1.0, 1.0, 1.0, 1.0, 1.0, 1.0, 1.0, 1.0, 1.0, 1.0, 1.0, 1.0, 1.0, 1.0, 1.0, 1.0, 1.0, 1.0, 1.0, 1.0, 1.0, 1.0, 1.0, 1.0, 1.0, 1.0, 1.0, 1.0, 1.0, 1.0, 1.0, 1.0, 1.0, 1.0, 1.0, 1.0, 1.0, 1.0, 1.0, 1.0, 1.0, 1.0, 1.0, 1.0, 1.0, 1.0, 1.0, 1.0, 1.0, 1.0, 1.0, 1.0, 1.0, 1.0, 1.0, 1.0, 1.0, 1.0, 1.0, 1.0, 1.0, 1.0, 1.0, 1.0, 1.0, 1.0, 1.0, 1.0, 1.0, 1.0, 1.0, 1.0, 1.0, 1.0, 1.0, 1.0, 1.0, 1.0, 1.0, 1.0, 1.0, 1.0, 1.0, 1.0, 1.0, 1.0, 1.0, 1.0, 1.0, 1.0, 1.0, 1.0, 1.0, 1.0, 1.0, 1.0, 1.0, 1.0, 1.0, 1.0, 1.0, 1.0, 1.0, 1.0, 1.0, 1.0, 1.0, 1.0, 1.0, 1.0, 1.0, 1.0, 1.0, 1.0, 1.0, 1.0, 1.0, 1.0, 1.0, 1.0, 1.0, 1.0, 1.0, 1.0, 1.0, 1.0, 1.0, 1.0, 1.0, 1.0, 1.0, 1.0, 1.0, 1.0, 1.0, 1.0, 1.0, 1.0, 1.0, 1.0, 1.0, 1.0, 1.0, 1.0, 1.0, 1.0, 1.0, 1.0, 1.0, 1.0, 1.0, 1.0, 1.0, 1.0, 1.0, 1.0, 1.0, 1.0, 1.0, 1.0, 1.0, 1.0, 1.0, 1.0, 1.0, 1.0, 1.0, 1.0, 1.0, 1.0, 1.0, 1.0, 1.0, 1.0, 1.0, 1.0, 1.0, 1.0, 1.0, 1.0, 1.0, 1.0, 1.0, 1.0, 1.0, 1.0, 1.0, 1.0, 1.0, 1.0, 1.0, 1.0, 1.0, 1.0, 1.0, 1.0, 1.0, 1.0, 1.0, 1.0, 1.0, 1.0, 1.0, 1.0, 1.0, 1.0, 1.0, 1.0, 1.0, 1.0, 1.0, 1.0, 1.0, 1.0, 1.0, 1.0, 1.0, 1.0, 1.0, 1.0, 1.0, 1.0, 1.0, 1.0, 1.0, 1.0, 1.0, 1.0, 1.0, 1.0, 1.0, 1.0, 1.0, 1.0, 1.0, 1.0, 1.0, 1.0, 1.0, 1.0, 1.0])
me_cube.materials.append(mat_material)
me_cube.use_remesh_preserve_volume = False
me_cube.use_remesh_preserve_attributes = False
me_cube.use_mirror_vertex_groups = False
me_cube.update()

# ---- objects
ob_ship = bpy.data.objects.new('ship', me_cube)

# ---- transforms, parenting, visibility, modifiers, constraints
ob_ship.location = (0.0, 0.0, 0.0)
ob_ship.rotation_euler = (0.0, -0.0, -3.142)
ob_ship.lock_rotations_4d = False
ob_ship.empty_display_type = 'ARROWS'
ob_ship.lineart.crease_threshold = 0.0

# ---- collection membership
col_collection_1.objects.link(ob_ship)

# ---- scene / render settings (as saved in the file)
scene.frame_start = 1; scene.frame_end = 250; scene.frame_set(4)
scene.render.engine = 'CYCLES'
scene.render.resolution_percentage = 50
scene.render.dither_intensity = 0.0
scene.cycles.use_denoising = False
scene.cycles.samples = 128
scene.cycles.sampling_pattern = 'TABULATED_SOBOL'
scene.cycles.light_sampling_threshold = 0.0
scene.cycles.use_adaptive_sampling = False
scene.cycles.use_light_tree = False
scene.cycles.blur_glossy = 0.0
scene.cycles.sample_clamp_indirect = 0.0
scene.view_settings.view_transform = 'Standard'
bpy.context.view_layer.update()

# ---- added for rendering (the .blend has no active camera and no usable light): camera, sun
cam_auto = bpy.data.cameras.new('AutoCamera')
cam_auto.lens = 50.0
cam_auto.sensor_width = 36.0
cam_auto.clip_end = 1000.0
ob_auto_camera = bpy.data.objects.new('AutoCamera', cam_auto)
scene.collection.objects.link(ob_auto_camera)
ob_auto_camera.location = (3.80016, -4.71085, 3.07799)
ob_auto_camera.rotation_euler = (1.09748, -7.21219e-08, 0.694738)
scene.camera = ob_auto_camera
light_auto_sun = bpy.data.lights.new('AutoSun', 'SUN')
light_auto_sun.energy = 3.0
light_auto_sun.angle = 0.0523599
ob_auto_sun = bpy.data.objects.new('AutoSun', light_auto_sun)
scene.collection.objects.link(ob_auto_sun)
ob_auto_sun.rotation_euler = (0.872665, 0.174533, 0.523599)
bpy.context.view_layer.update()
